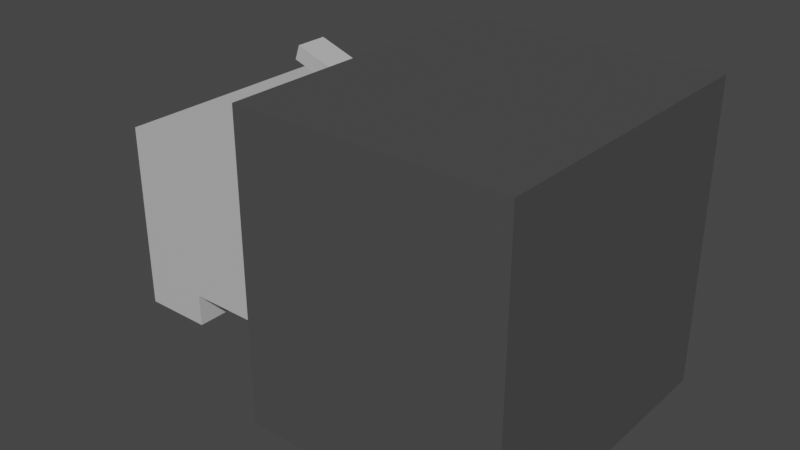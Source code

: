 # Source: Ethernet_Port.blend  (saved by Blender 2.90.8; exported with 4.5.12 LTS)
import bpy
from mathutils import Matrix  # noqa: F401  (used for matrix-valued properties, if any)

bpy.ops.wm.read_factory_settings(use_empty=True)
scene = bpy.context.scene
scene.name = 'Scene'

# ---- collections
col_collection = bpy.data.collections.new('Collection'); scene.collection.children.link(col_collection)

# ---- materials (node trees are filled in below, after node groups)
mat_light = bpy.data.materials.new('Light')
mat_light.use_transparent_shadow = False
mat_material_004 = bpy.data.materials.new('Material.004')
mat_material_004.use_transparent_shadow = False
mat_material_003 = bpy.data.materials.new('Material.003')
mat_material_003.use_transparent_shadow = False

# ---- material node trees
mat_light.use_nodes = True; mat_light.node_tree.nodes.clear()
_N = mat_light.node_tree.nodes; _L = mat_light.node_tree.links
n0 = _N.new('ShaderNodeBsdfPrincipled'); n0.name = 'Principled BSDF'; n0.location = (10, 300)
n0.distribution = 'GGX'
n0.subsurface_method = 'BURLEY'
n0.inputs[0].default_value = (0.8, 0.03478, 0.03824, 1.0)
n0.inputs[1].default_value = 0.2657
n0.inputs[2].default_value = 0.2681
n0.inputs[3].default_value = 1.45
n0.inputs[8].default_value = 1.0
n0.inputs[10].default_value = 0.04348
n0.inputs[27].default_value = (0.0, 0.0, 0.0, 1.0)
n0.inputs[28].default_value = 1.0
n1 = _N.new('ShaderNodeOutputMaterial'); n1.name = 'Material Output'; n1.location = (300, 300)
_L.new(n0.outputs[0], n1.inputs[0])
n1.is_active_output = True
mat_material_004.use_nodes = True; mat_material_004.node_tree.nodes.clear()
_N = mat_material_004.node_tree.nodes; _L = mat_material_004.node_tree.links
n0 = _N.new('ShaderNodeBsdfPrincipled'); n0.name = 'Principled BSDF'; n0.location = (10, 300)
n0.distribution = 'GGX'
n0.subsurface_method = 'BURLEY'
n0.inputs[0].default_value = (0.07324, 0.07324, 0.07324, 1.0)
n0.inputs[3].default_value = 1.45
n0.inputs[27].default_value = (0.0, 0.0, 0.0, 1.0)
n0.inputs[28].default_value = 1.0
n1 = _N.new('ShaderNodeOutputMaterial'); n1.name = 'Material Output'; n1.location = (300, 300)
_L.new(n0.outputs[0], n1.inputs[0])
n1.is_active_output = True
mat_material_003.use_nodes = True; mat_material_003.node_tree.nodes.clear()
_N = mat_material_003.node_tree.nodes; _L = mat_material_003.node_tree.links
n0 = _N.new('ShaderNodeBsdfPrincipled'); n0.name = 'Principled BSDF'; n0.location = (10, 300)
n0.distribution = 'GGX'
n0.subsurface_method = 'BURLEY'
n0.inputs[0].default_value = (0.5277, 0.5277, 0.5277, 1.0)
n0.inputs[3].default_value = 1.45
n0.inputs[27].default_value = (0.0, 0.0, 0.0, 1.0)
n0.inputs[28].default_value = 1.0
n1 = _N.new('ShaderNodeOutputMaterial'); n1.name = 'Material Output'; n1.location = (300, 300)
_L.new(n0.outputs[0], n1.inputs[0])
n1.is_active_output = True

# ---- world
world_world = bpy.data.worlds.new('World'); scene.world = world_world
world_world.use_nodes = True; world_world.node_tree.nodes.clear()
_N = world_world.node_tree.nodes; _L = world_world.node_tree.links
n0 = _N.new('ShaderNodeOutputWorld'); n0.name = 'World Output'; n0.location = (300, 300)
n1 = _N.new('ShaderNodeBackground'); n1.name = 'Background'; n1.location = (10, 300)
n1.inputs[0].default_value = (0.05088, 0.05088, 0.05088, 1.0)
_L.new(n1.outputs[0], n0.inputs[0])
n0.is_active_output = True
world_world.color = (0.05088, 0.05088, 0.05088)
world_world.use_sun_shadow = False
world_world.sun_shadow_jitter_overblur = 0.0

# ---- meshes
me_cube = bpy.data.meshes.new('Cube')
me_cube.from_pydata([(-1.0, -1.0, -1.0), (-1.0, -1.0, 1.0), (-1.0, 1.0, -1.0), (-1.0, 1.0, 1.0), (1.0, -1.0, -1.0), (1.0, -1.0, 1.0), (1.0, 1.0, -1.0), (1.0, 1.0, 1.0)], [], [(0, 1, 3, 2), (2, 3, 7, 6), (6, 7, 5, 4), (4, 5, 1, 0), (2, 6, 4, 0), (7, 3, 1, 5)])
_uv = me_cube.uv_layers.new(name='UVMap')
_uv.uv.foreach_set('vector', [0.375, 0.0, 0.625, 0.0, 0.625, 0.25, 0.375, 0.25, 0.375, 0.25, 0.625, 0.25, 0.625, 0.5, 0.375, 0.5, 0.375, 0.5, 0.625, 0.5, 0.625, 0.75, 0.375, 0.75, 0.375, 0.75, 0.625, 0.75, 0.625, 1.0, 0.375, 1.0, 0.125, 0.5, 0.375, 0.5, 0.375, 0.75, 0.125, 0.75, 0.625, 0.5, 0.875, 0.5, 0.875, 0.75, 0.625, 0.75])
me_cube.materials.append(mat_light)
me_cube.use_remesh_fix_poles = True
me_cube.use_remesh_preserve_attributes = False
me_cube.use_mirror_vertex_groups = False
me_cube.update()
me_cube_002 = bpy.data.meshes.new('Cube.002')
me_cube_002.from_pydata([(-1.0, -1.0, -1.0), (-1.0, -1.0, 1.0), (-1.0, 1.0, -1.0), (-1.0, 1.0, 1.0), (1.0, -1.0, -1.0), (1.0, -1.0, 1.0), (1.0, 1.0, -1.0), (1.0, 1.0, 1.0)], [], [(0, 1, 3, 2), (2, 3, 7, 6), (6, 7, 5, 4), (4, 5, 1, 0), (2, 6, 4, 0), (7, 3, 1, 5)])
_uv = me_cube_002.uv_layers.new(name='UVMap')
_uv.uv.foreach_set('vector', [0.375, 0.0, 0.625, 0.0, 0.625, 0.25, 0.375, 0.25, 0.375, 0.25, 0.625, 0.25, 0.625, 0.5, 0.375, 0.5, 0.375, 0.5, 0.625, 0.5, 0.625, 0.75, 0.375, 0.75, 0.375, 0.75, 0.625, 0.75, 0.625, 1.0, 0.375, 1.0, 0.125, 0.5, 0.375, 0.5, 0.375, 0.75, 0.125, 0.75, 0.625, 0.5, 0.875, 0.5, 0.875, 0.75, 0.625, 0.75])
me_cube_002.materials.append(mat_light)
me_cube_002.use_remesh_fix_poles = True
me_cube_002.use_remesh_preserve_attributes = False
me_cube_002.use_mirror_vertex_groups = False
me_cube_002.update()
me_cube_015 = bpy.data.meshes.new('Cube.015')
me_cube_015.from_pydata([(-0.9066, 0.6418, -0.5818), (-0.9066, 0.7345, -0.5818), (-0.09221, 0.6418, -0.5818), (-0.09221, 0.7345, -0.5818), (-0.9063, 0.641, -0.5818), (-0.7986, 0.641, -0.5818), (-0.9063, -0.6433, -0.5818), (-0.7986, -0.6433, -0.5818), (-0.9066, -0.7383, -0.5818), (-0.9066, -0.6455, -0.5818), (-0.09221, -0.7383, -0.5818), (-0.09221, -0.6455, -0.5818), (-0.08914, 0.7438, 0.4776), (-0.08914, -0.7438, 0.4776), (-0.74, -0.2049, 0.6719), (-0.6485, -0.2049, 0.7955), (-0.74, 0.2049, 0.6719), (-0.6485, 0.2049, 0.7955), (-0.1948, -0.2049, 0.4789), (-0.3449, -0.2049, 0.6277), (-0.1913, -0.2049, 0.4873), (-0.1922, -0.2049, 0.498), (-0.1977, -0.2049, 0.5107), (-0.2079, -0.2049, 0.5253), (-0.2226, -0.2049, 0.5413), (-0.2413, -0.2049, 0.5584), (-0.2636, -0.2049, 0.5761), (-0.2888, -0.2049, 0.5938), (-0.3162, -0.2049, 0.6111), (-0.3449, 0.2049, 0.6277), (-0.1948, 0.2049, 0.4789), (-0.3162, 0.2049, 0.6111), (-0.2888, 0.2049, 0.5938), (-0.2636, 0.2049, 0.5761), (-0.2413, 0.2049, 0.5584), (-0.2226, 0.2049, 0.5413), (-0.2079, 0.2049, 0.5253), (-0.1977, 0.2049, 0.5107), (-0.1922, 0.2049, 0.498), (-0.1913, 0.2049, 0.4873), (-0.3884, -0.2049, 0.4776), (-0.1957, -0.2049, 0.4776), (-0.3884, 0.2049, 0.4776), (-0.1957, 0.2049, 0.4776), (-0.08914, -0.7438, -0.5318), (-0.08914, 0.7438, -0.5318), (-0.09221, -0.7383, -0.5318), (-0.9066, -0.7383, -0.5318), (-0.09221, -0.6455, -0.5318), (-0.9066, -0.6455, -0.5318), (-0.7986, 0.641, -0.5318), (-0.7986, -0.6433, -0.5318), (-0.9063, -0.6433, -0.5318), (-0.9063, 0.641, -0.5318), (-0.09221, 0.6418, -0.5318), (-0.7934, 0.6418, -0.5318), (-0.9066, 0.6418, -0.5318), (-0.09221, 0.7345, -0.5318), (-0.1532, 0.7345, -0.5318), (-0.9066, 0.7345, -0.5318), (-0.74, 0.1022, 0.6719), (-0.7376, 0.1022, 0.6705), (-0.6779, 0.1022, 0.7558), (-0.6779, -0.1022, 0.7558), (-0.7376, -0.1022, 0.6705), (-0.74, -0.1022, 0.6719), (-1.0, -1.0, -1.0), (-1.0, -1.0, 1.0), (-1.0, 1.0, -1.0), (-1.0, 1.0, 1.0), (1.0, -1.0, -1.0), (1.0, -1.0, 1.0), (1.0, 1.0, -1.0), (1.0, 1.0, 1.0), (-1.0, -0.7438, -0.5318), (-1.0, 0.7438, 0.4776), (-1.0, -0.7438, 0.4776), (-1.0, 0.7438, -0.5318), (-1.0, -0.1022, 0.8519), (-1.0, 0.1022, 0.8519), (-1.0, 0.1022, 0.7488), (-1.0, 0.1022, 0.7492), (-1.0, -0.1022, 0.7488), (-1.0, -0.1, 0.4776), (-1.0, -0.1, 0.7488), (-0.7376, -0.1, 0.6705), (-0.7255, -0.1, 0.6639), (-1.0, 0.1, 0.7488), (-1.0, 0.1, 0.4776), (-0.7376, 0.1, 0.6705), (-0.7255, 0.1, 0.6639), (-0.3884, -0.2032, 0.4776), (-0.7213, 0.2032, 0.6616), (-0.8614, 0.2032, 0.4776), (-0.3884, 0.2032, 0.4776), (-0.7213, -0.2032, 0.6616), (-0.8614, -0.2032, 0.4776), (-0.7304, -0.1, 0.6496), (-0.7304, 0.1, 0.6496), (-0.8614, -0.1, 0.4776), (-0.8614, 0.1, 0.4776)], [], [(0, 1, 59, 56), (1, 3, 57, 58, 59), (3, 2, 54, 57), (2, 0, 56, 55, 54), (1, 0, 2, 3), (4, 5, 50, 53), (5, 7, 51, 50), (7, 6, 52, 51), (6, 4, 53, 52), (5, 4, 6, 7), (8, 9, 49, 47), (9, 11, 48, 49), (11, 10, 46, 48), (10, 8, 47, 46), (9, 8, 10, 11), (12, 42, 94, 93, 100, 88, 75), (14, 65, 63, 62, 60, 16, 17, 15), (16, 42, 43, 30, 39, 38, 37, 36, 35, 34, 33, 32, 31, 29, 17), (16, 60, 61, 89, 90, 86, 85, 64, 65, 14, 40, 91, 95, 92, 94, 42), (29, 31, 28, 19), (31, 32, 27, 28), (32, 33, 26, 27), (33, 34, 25, 26), (34, 35, 24, 25), (35, 36, 23, 24), (36, 37, 22, 23), (37, 38, 21, 22), (38, 39, 20, 21), (39, 30, 18, 20), (29, 19, 15, 17), (40, 14, 15, 19, 28, 27, 26, 25, 24, 23, 22, 21, 20, 18, 41), (43, 42, 12, 13, 41), (41, 18, 30, 43), (44, 13, 12, 45), (44, 45, 48, 46, 47), (49, 48, 45, 58, 57, 54, 55, 50, 51, 52), (62, 79, 81, 80, 61, 60), (61, 80, 87, 89), (66, 67, 76, 74, 77, 68), (68, 69, 73, 72), (72, 73, 71, 70), (70, 71, 67, 66), (68, 72, 70, 66), (73, 69, 67, 71), (68, 77, 75, 88, 87, 80, 81, 69), (69, 81, 79, 78, 76, 67), (78, 63, 65, 64, 82), (77, 45, 12, 75), (76, 13, 44, 74), (79, 62, 63, 78), (74, 44, 47, 49, 52, 53, 50, 55, 56, 59, 58, 45, 77), (86, 97, 99, 83, 84, 85), (90, 98, 97, 86), (84, 83, 76, 78, 82), (85, 84, 82, 64), (100, 98, 90, 89, 87, 88), (95, 96, 99, 97, 98, 100, 93, 92), (96, 95, 91), (92, 93, 94), (99, 96, 91, 40, 41, 13, 76, 83)])
_uv = me_cube_015.uv_layers.new(name='UVMap')
_uv.uv.foreach_set('vector', [0.375, 0.0, 0.375, 0.25, 0.493, 0.25, 0.493, 0.0, 0.375, 0.25, 0.375, 0.5, 0.493, 0.5, 0.493, 0.4813, 0.493, 0.25, 0.375, 0.5, 0.375, 0.75, 0.493, 0.75, 0.493, 0.5, 0.375, 0.75, 0.375, 1.0, 0.493, 1.0, 0.493, 0.9653, 0.493, 0.75, 0.125, 0.5, 0.125, 0.75, 0.375, 0.75, 0.375, 0.5, 0.375, 0.0, 0.375, 0.25, 0.493, 0.25, 0.493, 0.0, 0.375, 0.25, 0.375, 0.5, 0.493, 0.5, 0.493, 0.25, 0.375, 0.5, 0.375, 0.75, 0.493, 0.75, 0.493, 0.5, 0.375, 0.75, 0.375, 1.0, 0.493, 1.0, 0.493, 0.75, 0.125, 0.5, 0.125, 0.75, 0.375, 0.75, 0.375, 0.5, 0.375, 0.0, 0.375, 0.25, 0.493, 0.25, 0.493, 0.0, 0.375, 0.25, 0.375, 0.5, 0.493, 0.5, 0.493, 0.25, 0.375, 0.5, 0.375, 0.75, 0.493, 0.75, 0.493, 0.5, 0.375, 0.75, 0.375, 1.0, 0.493, 1.0, 0.493, 0.75, 0.125, 0.5, 0.125, 0.75, 0.375, 0.75, 0.375, 0.5, 0.625, 0.5, 0.6577, 0.5906, 0.6577, 0.5908, 0.7095, 0.5908, 0.7095, 0.6082, 0.7246, 0.6082, 0.7246, 0.5, 0.375, 0.0, 0.375, 0.06267, 0.5448, 0.06267, 0.5448, 0.1873, 0.375, 0.1873, 0.375, 0.25, 0.625, 0.25, 0.625, 0.0, 0.375, 0.25, 0.375, 0.43, 0.5279, 0.5, 0.5304, 0.5, 0.5453, 0.4997, 0.5599, 0.4986, 0.5738, 0.4968, 0.5867, 0.4943, 0.616, 0.491, 0.6448, 0.4872, 0.6559, 0.4829, 0.667, 0.4783, 0.6778, 0.4734, 0.625, 0.4054, 0.625, 0.25, 0.125, 0.5, 0.125, 0.5627, 0.1262, 0.5627, 0.1262, 0.564, 0.1324, 0.564, 0.1324, 0.686, 0.1262, 0.686, 0.1262, 0.6873, 0.125, 0.6873, 0.125, 0.75, 0.305, 0.75, 0.305, 0.749, 0.1345, 0.749, 0.1345, 0.501, 0.305, 0.501, 0.305, 0.5, 0.7196, 0.5, 0.6778, 0.4734, 0.6778, 0.7766, 0.7196, 0.75, 0.6778, 0.4734, 0.667, 0.4783, 0.667, 0.7717, 0.6778, 0.7766, 0.667, 0.4783, 0.6559, 0.4829, 0.6559, 0.7671, 0.667, 0.7717, 0.6559, 0.4829, 0.6448, 0.4872, 0.6448, 0.7628, 0.6559, 0.7671, 0.6448, 0.4872, 0.616, 0.491, 0.616, 0.759, 0.6448, 0.7628, 0.616, 0.491, 0.5867, 0.4943, 0.5867, 0.7557, 0.616, 0.759, 0.5867, 0.4943, 0.5738, 0.4968, 0.5738, 0.7532, 0.5867, 0.7557, 0.5738, 0.4968, 0.5599, 0.4986, 0.5599, 0.7514, 0.5738, 0.7532, 0.5599, 0.4986, 0.5453, 0.4997, 0.5453, 0.7503, 0.5599, 0.7514, 0.5453, 0.4997, 0.5304, 0.5, 0.5304, 0.75, 0.5453, 0.7503, 0.7196, 0.5, 0.7196, 0.75, 0.875, 0.75, 0.875, 0.5, 0.375, 0.82, 0.375, 1.0, 0.625, 1.0, 0.625, 0.8446, 0.6778, 0.7766, 0.667, 0.7717, 0.6559, 0.7671, 0.6448, 0.7628, 0.616, 0.759, 0.5867, 0.7557, 0.5738, 0.7532, 0.5599, 0.7514, 0.5453, 0.7503, 0.5304, 0.75, 0.5279, 0.75, 0.6367, 0.5906, 0.6577, 0.5906, 0.625, 0.5, 0.625, 0.75, 0.6367, 0.6594, 0.5279, 0.75, 0.5304, 0.75, 0.5304, 0.5, 0.5279, 0.5, 0.4184, 0.75, 0.625, 0.75, 0.625, 0.5, 0.4184, 0.5, 0.8248, 0.5133, 0.8248, 0.7367, 0.8244, 0.528, 0.8244, 0.5141, 0.7321, 0.5141, 0.7321, 0.528, 0.8244, 0.528, 0.8248, 0.7367, 0.8175, 0.7353, 0.8244, 0.7353, 0.8244, 0.7214, 0.7449, 0.7214, 0.7443, 0.7213, 0.7443, 0.5284, 0.7321, 0.5284, 0.625, 0.2885, 0.625, 0.374, 0.376, 0.3643, 0.375, 0.3643, 0.375, 0.2946, 0.3765, 0.2953, 0.1696, 0.5, 0.2393, 0.5, 0.2393, 0.5026, 0.1696, 0.5026, 0.375, 0.0, 0.625, 0.0, 0.5597, 0.03202, 0.4335, 0.03202, 0.4335, 0.218, 0.375, 0.25, 0.375, 0.25, 0.625, 0.25, 0.625, 0.5, 0.375, 0.5, 0.375, 0.5, 0.625, 0.5, 0.625, 0.75, 0.375, 0.75, 0.375, 0.75, 0.625, 0.75, 0.625, 1.0, 0.375, 1.0, 0.125, 0.5, 0.375, 0.5, 0.375, 0.75, 0.125, 0.75, 0.625, 0.5, 0.875, 0.5, 0.875, 0.75, 0.625, 0.75, 0.375, 0.25, 0.4335, 0.218, 0.5597, 0.218, 0.5597, 0.1375, 0.5936, 0.1375, 0.5936, 0.1378, 0.5937, 0.1378, 0.625, 0.25, 0.625, 0.25, 0.5937, 0.1378, 0.6065, 0.1378, 0.6065, 0.1122, 0.5597, 0.03202, 0.625, 0.0, 0.625, 0.876, 0.625, 0.9615, 0.3765, 0.9547, 0.375, 0.9554, 0.375, 0.8857, 0.4184, 0.4004, 0.4184, 0.5, 0.625, 0.5, 0.625, 0.4004, 0.625, 0.8496, 0.625, 0.75, 0.4184, 0.75, 0.4184, 0.8496, 0.751, 0.5, 0.8365, 0.5, 0.8365, 0.75, 0.751, 0.75, 0.7215, 0.5133, 0.8248, 0.5133, 0.7321, 0.5141, 0.7321, 0.528, 0.7321, 0.5284, 0.7321, 0.7213, 0.7443, 0.7213, 0.7449, 0.7214, 0.7321, 0.7214, 0.7321, 0.7353, 0.8175, 0.7353, 0.8248, 0.7367, 0.7215, 0.7367, 0.4066, 0.25, 0.414, 0.25, 0.5117, 0.2715, 0.5286, 0.3129, 0.3998, 0.3408, 0.4049, 0.2543, 0.4066, 0.0, 0.414, 0.0, 0.414, 0.25, 0.4066, 0.25, 0.5936, 0.1125, 0.5597, 0.1125, 0.5597, 0.03202, 0.6065, 0.1122, 0.5936, 0.1122, 0.1696, 0.7474, 0.2393, 0.7474, 0.2393, 0.75, 0.1696, 0.75, 0.5117, 0.9785, 0.414, 1.0, 0.4066, 1.0, 0.4049, 0.9957, 0.3998, 0.9092, 0.5286, 0.9371, 0.4543, 0.5, 0.6087, 0.5, 0.6087, 0.5635, 0.4643, 0.5635, 0.4643, 0.6865, 0.6087, 0.6865, 0.6087, 0.75, 0.4543, 0.75, 0.6087, 0.5, 0.4543, 0.5, 0.4511, 0.2979, 0.4543, 0.75, 0.6087, 0.75, 0.4511, 0.9521, 0.7095, 0.6418, 0.7095, 0.6592, 0.6577, 0.6592, 0.6577, 0.6594, 0.6367, 0.6594, 0.625, 0.75, 0.7246, 0.75, 0.7246, 0.6418])
me_cube_015.materials.append(mat_material_004)
me_cube_015.use_remesh_fix_poles = True
me_cube_015.use_remesh_preserve_attributes = False
me_cube_015.use_mirror_vertex_groups = False
me_cube_015.update()
me_cube_001 = bpy.data.meshes.new('Cube.001')
me_cube_001.from_pydata([(-0.01947, -0.008275, 0.08352), (-0.01691, -0.008275, 0.09096), (-0.01947, 0.008275, 0.08352), (-0.01691, 0.008275, 0.09096), (0.02272, 0.05198, -0.03621), (0.02272, 0.0595, -0.03621), (0.07955, 0.05198, -0.03621), (0.07955, 0.0595, -0.03621), (0.02275, 0.05192, -0.03621), (0.03026, 0.05192, -0.03621), (0.02275, -0.0521, -0.03621), (0.03026, -0.0521, -0.03621), (0.02272, -0.0598, -0.03621), (0.02272, -0.05229, -0.03621), (0.07955, -0.0598, -0.03621), (0.07955, -0.05229, -0.03621), (-0.07629, -0.0423, -0.0351), (-0.07629, -0.0423, 0.0351), (-0.07629, 0.0423, -0.0351), (-0.07629, 0.0423, 0.0351), (0.07977, 0.06025, 0.04931), (0.07977, -0.06025, 0.04931), (-0.07977, 0.06025, 0.04931), (-0.07977, 0.06025, -0.04931), (-0.07977, -0.06025, 0.04931), (-0.07977, -0.06025, -0.04931), (0.03435, -0.01659, 0.065), (0.04073, -0.01659, 0.07498), (0.03435, 0.01659, 0.065), (0.04073, 0.01659, 0.07498), (0.07239, -0.01659, 0.04942), (0.06192, -0.01659, 0.06143), (0.07264, -0.01659, 0.0501), (0.07258, -0.01659, 0.05096), (0.07219, -0.01659, 0.05199), (0.07148, -0.01659, 0.05317), (0.07045, -0.01659, 0.05446), (0.06915, -0.01659, 0.05584), (0.06759, -0.01659, 0.05726), (0.06583, -0.01659, 0.05869), (0.06392, -0.01659, 0.06009), (0.06192, 0.01659, 0.06143), (0.07239, 0.01659, 0.04942), (0.06392, 0.01659, 0.06009), (0.06583, 0.01659, 0.05869), (0.06759, 0.01659, 0.05726), (0.06915, 0.01659, 0.05584), (0.07045, 0.01659, 0.05446), (0.07148, 0.01659, 0.05317), (0.07219, 0.01659, 0.05199), (0.07258, 0.01659, 0.05096), (0.07264, 0.01659, 0.0501), (0.05888, -0.01659, 0.04931), (0.07233, -0.01659, 0.04931), (0.05888, 0.01659, 0.04931), (0.07233, 0.01659, 0.04931), (-0.008421, -0.008421, -0.008421), (-0.008421, -0.008421, 0.008421), (-0.008421, 0.008421, -0.008421), (-0.008421, 0.008421, 0.008421), (0.008421, -0.008421, -0.008421), (0.008421, -0.008421, 0.008421), (0.008421, 0.008421, -0.008421), (0.008421, 0.008421, 0.008421), (0.07977, -0.06025, -0.03218), (-0.04314, -0.06025, -0.03218), (-0.04314, 0.06025, -0.03218), (0.07977, 0.06025, -0.03218), (-0.04314, -0.06025, -0.04931), (-0.04314, 0.06025, -0.04931), (-0.07977, -0.0423, -0.0351), (-0.07977, -0.0423, 0.0351), (-0.07977, 0.0423, 0.0351), (-0.07977, 0.0423, -0.0351), (0.07955, -0.0598, -0.03218), (0.02272, -0.0598, -0.03218), (0.07955, -0.05229, -0.03218), (0.02272, -0.05229, -0.03218), (0.03026, 0.05192, -0.03218), (0.03026, -0.0521, -0.03218), (0.02275, -0.0521, -0.03218), (0.02275, 0.05192, -0.03218), (0.07955, 0.05198, -0.03218), (0.03062, 0.05198, -0.03218), (0.02272, 0.05198, -0.03218), (0.07955, 0.0595, -0.03218), (0.0753, 0.0595, -0.03218), (0.02272, 0.0595, -0.03218), (0.03435, 0.008275, 0.065), (0.03452, 0.008275, 0.06489), (0.03868, 0.008275, 0.07177), (0.03868, -0.008275, 0.07177), (0.03452, -0.008275, 0.06489), (0.03435, -0.008275, 0.065)], [], [(2, 0, 1, 3), (0, 92, 93, 91, 1), (3, 1, 91, 90), (4, 84, 87, 5), (5, 87, 86, 85, 7), (7, 85, 82, 6), (6, 82, 83, 84, 4), (5, 7, 6, 4), (8, 81, 78, 9), (9, 78, 79, 11), (11, 79, 80, 10), (10, 80, 81, 8), (9, 11, 10, 8), (12, 75, 77, 13), (13, 77, 76, 15), (15, 76, 74, 14), (14, 74, 75, 12), (13, 15, 14, 12), (18, 16, 17, 19), (16, 70, 71, 17), (19, 17, 71, 72), (20, 22, 24, 21, 53, 52, 54), (25, 24, 71, 70, 73, 23), (23, 69, 68, 25), (23, 22, 20, 67, 66, 69), (26, 27, 29, 28, 88, 90, 91, 93), (28, 29, 41, 43, 44, 45, 46, 47, 48, 49, 50, 51, 42, 55, 54), (28, 54, 52, 26, 93, 92, 89, 88), (41, 31, 40, 43), (43, 40, 39, 44), (44, 39, 38, 45), (45, 38, 37, 46), (46, 37, 36, 47), (47, 36, 35, 48), (48, 35, 34, 49), (49, 34, 33, 50), (50, 33, 32, 51), (51, 32, 30, 42), (41, 29, 27, 31), (52, 53, 30, 32, 33, 34, 35, 36, 37, 38, 39, 40, 31, 27, 26), (55, 53, 21, 20, 54), (53, 55, 42, 30), (56, 57, 59, 58), (58, 59, 63, 62), (62, 63, 61, 60), (60, 61, 57, 56), (58, 62, 60, 56), (63, 59, 57, 61), (66, 65, 68, 69), (68, 65, 64, 21, 24, 25), (64, 67, 20, 21), (65, 66, 67, 86, 87, 84, 83, 78, 81, 80, 77, 75, 64), (73, 18, 19, 72), (23, 73, 72, 71, 24, 22), (70, 16, 18, 73), (64, 75, 74, 76, 67), (77, 80, 79, 78, 83, 82, 85, 86, 67, 76), (90, 88, 89, 2, 3), (89, 92, 0, 2)])
_uv = me_cube_001.uv_layers.new(name='UVMap')
_uv.uv.foreach_set('vector', [0.375, 0.5, 0.375, 0.75, 0.625, 0.75, 0.625, 0.5, 0.375, 0.75, 0.375, 0.9554, 0.3765, 0.9547, 0.625, 0.9615, 0.625, 0.75, 0.625, 0.5, 0.625, 0.75, 0.8365, 0.75, 0.8365, 0.5, 0.375, 0.0, 0.493, 0.0, 0.493, 0.25, 0.375, 0.25, 0.375, 0.25, 0.493, 0.25, 0.493, 0.4813, 0.493, 0.5, 0.375, 0.5, 0.375, 0.5, 0.493, 0.5, 0.493, 0.75, 0.375, 0.75, 0.375, 0.75, 0.493, 0.75, 0.493, 0.9653, 0.493, 1.0, 0.375, 1.0, 0.125, 0.5, 0.375, 0.5, 0.375, 0.75, 0.125, 0.75, 0.375, 0.0, 0.493, 0.0, 0.493, 0.25, 0.375, 0.25, 0.375, 0.25, 0.493, 0.25, 0.493, 0.5, 0.375, 0.5, 0.375, 0.5, 0.493, 0.5, 0.493, 0.75, 0.375, 0.75, 0.375, 0.75, 0.493, 0.75, 0.493, 1.0, 0.375, 1.0, 0.125, 0.5, 0.375, 0.5, 0.375, 0.75, 0.125, 0.75, 0.375, 0.0, 0.493, 0.0, 0.493, 0.25, 0.375, 0.25, 0.375, 0.25, 0.493, 0.25, 0.493, 0.5, 0.375, 0.5, 0.375, 0.5, 0.493, 0.5, 0.493, 0.75, 0.375, 0.75, 0.375, 0.75, 0.493, 0.75, 0.493, 1.0, 0.375, 1.0, 0.125, 0.5, 0.375, 0.5, 0.375, 0.75, 0.125, 0.75, 0.375, 0.5, 0.375, 0.75, 0.625, 0.75, 0.625, 0.5, 0.375, 0.75, 0.375, 0.7624, 0.625, 0.7624, 0.625, 0.75, 0.625, 0.5, 0.625, 0.75, 0.6374, 0.75, 0.6374, 0.5, 0.625, 0.5, 0.875, 0.5, 0.875, 0.75, 0.625, 0.75, 0.6367, 0.6594, 0.6577, 0.6594, 0.6577, 0.5906, 0.375, 0.0, 0.625, 0.0, 0.589, 0.03724, 0.411, 0.03724, 0.411, 0.2128, 0.375, 0.25, 0.125, 0.5, 0.1824, 0.5, 0.1824, 0.75, 0.125, 0.75, 0.375, 0.25, 0.625, 0.25, 0.625, 0.5, 0.4184, 0.5, 0.4184, 0.3074, 0.375, 0.3074, 0.375, 0.0, 0.625, 0.0, 0.625, 0.25, 0.375, 0.25, 0.375, 0.1873, 0.5448, 0.1873, 0.5448, 0.06267, 0.375, 0.06267, 0.375, 0.25, 0.625, 0.25, 0.625, 0.4054, 0.6778, 0.4734, 0.667, 0.4783, 0.6559, 0.4829, 0.6448, 0.4872, 0.616, 0.491, 0.5867, 0.4943, 0.5738, 0.4968, 0.5599, 0.4986, 0.5453, 0.4997, 0.5304, 0.5, 0.5279, 0.5, 0.375, 0.43, 0.125, 0.5, 0.305, 0.5, 0.305, 0.75, 0.125, 0.75, 0.125, 0.6873, 0.1262, 0.6873, 0.1262, 0.5627, 0.125, 0.5627, 0.7196, 0.5, 0.7196, 0.75, 0.6778, 0.7766, 0.6778, 0.4734, 0.6778, 0.4734, 0.6778, 0.7766, 0.667, 0.7717, 0.667, 0.4783, 0.667, 0.4783, 0.667, 0.7717, 0.6559, 0.7671, 0.6559, 0.4829, 0.6559, 0.4829, 0.6559, 0.7671, 0.6448, 0.7628, 0.6448, 0.4872, 0.6448, 0.4872, 0.6448, 0.7628, 0.616, 0.759, 0.616, 0.491, 0.616, 0.491, 0.616, 0.759, 0.5867, 0.7557, 0.5867, 0.4943, 0.5867, 0.4943, 0.5867, 0.7557, 0.5738, 0.7532, 0.5738, 0.4968, 0.5738, 0.4968, 0.5738, 0.7532, 0.5599, 0.7514, 0.5599, 0.4986, 0.5599, 0.4986, 0.5599, 0.7514, 0.5453, 0.7503, 0.5453, 0.4997, 0.5453, 0.4997, 0.5453, 0.7503, 0.5304, 0.75, 0.5304, 0.5, 0.7196, 0.5, 0.875, 0.5, 0.875, 0.75, 0.7196, 0.75, 0.375, 0.82, 0.5279, 0.75, 0.5304, 0.75, 0.5453, 0.7503, 0.5599, 0.7514, 0.5738, 0.7532, 0.5867, 0.7557, 0.616, 0.759, 0.6448, 0.7628, 0.6559, 0.7671, 0.667, 0.7717, 0.6778, 0.7766, 0.625, 0.8446, 0.625, 1.0, 0.375, 1.0, 0.6367, 0.5906, 0.6367, 0.6594, 0.625, 0.75, 0.625, 0.5, 0.6577, 0.5906, 0.5279, 0.75, 0.5279, 0.5, 0.5304, 0.5, 0.5304, 0.75, 0.375, 0.0, 0.625, 0.0, 0.625, 0.25, 0.375, 0.25, 0.375, 0.25, 0.625, 0.25, 0.625, 0.5, 0.375, 0.5, 0.375, 0.5, 0.625, 0.5, 0.625, 0.75, 0.375, 0.75, 0.375, 0.75, 0.625, 0.75, 0.625, 1.0, 0.375, 1.0, 0.125, 0.5, 0.375, 0.5, 0.375, 0.75, 0.125, 0.75, 0.625, 0.5, 0.875, 0.5, 0.875, 0.75, 0.625, 0.75, 0.625, 0.7367, 0.625, 0.5133, 0.5248, 0.5133, 0.5248, 0.7367, 0.375, 0.9426, 0.4184, 0.9426, 0.4184, 0.75, 0.625, 0.75, 0.625, 1.0, 0.375, 1.0, 0.4184, 0.75, 0.4184, 0.5, 0.625, 0.5, 0.625, 0.75, 0.625, 0.5133, 0.625, 0.7367, 0.8248, 0.7367, 0.8175, 0.7353, 0.7321, 0.7353, 0.7321, 0.7214, 0.7449, 0.7214, 0.7443, 0.7213, 0.7321, 0.7213, 0.7321, 0.5284, 0.7321, 0.528, 0.7321, 0.5141, 0.8248, 0.5133, 0.375, 0.4876, 0.375, 0.5, 0.625, 0.5, 0.625, 0.4876, 0.375, 0.25, 0.411, 0.2128, 0.589, 0.2128, 0.589, 0.03724, 0.625, 0.0, 0.625, 0.25, 0.3626, 0.75, 0.375, 0.75, 0.375, 0.5, 0.3626, 0.5, 0.8248, 0.5133, 0.7321, 0.5141, 0.8244, 0.5141, 0.8244, 0.528, 0.8248, 0.7367, 0.7321, 0.528, 0.7321, 0.5284, 0.7443, 0.5284, 0.7443, 0.7213, 0.7449, 0.7214, 0.8244, 0.7214, 0.8244, 0.7353, 0.8175, 0.7353, 0.8248, 0.7367, 0.8244, 0.528, 0.625, 0.2885, 0.3765, 0.2953, 0.375, 0.2946, 0.375, 0.5, 0.625, 0.5, 0.1696, 0.5, 0.1696, 0.75, 0.375, 0.75, 0.375, 0.5])
me_cube_001.materials.append(mat_material_003)
me_cube_001.use_remesh_fix_poles = True
me_cube_001.use_remesh_preserve_attributes = False
me_cube_001.use_mirror_vertex_groups = False
me_cube_001.update()

# ---- objects
ob_cube = bpy.data.objects.new('Cube', me_cube)
ob_cube_001 = bpy.data.objects.new('Cube.001', me_cube_002)
ob_port = bpy.data.objects.new('Port', me_cube_015)
ob_connector = bpy.data.objects.new('Connector', me_cube_001)

# ---- transforms, parenting, visibility, modifiers, constraints
ob_cube.location = (0.01751, 0.0446, 0.06737)
ob_cube.scale = (-0.004448, -0.01585, -0.009371)
ob_cube.lineart.crease_threshold = 0.0
ob_cube_001.location = (0.01751, -0.04416, 0.06737)
ob_cube_001.scale = (-0.004448, -0.01585, -0.009371)
ob_cube_001.lineart.crease_threshold = 0.0
ob_port.location = (0.08599, 0.0, 0.01076)
ob_port.scale = (0.06978, 0.081, 0.08073)
ob_port.lineart.crease_threshold = 0.0
ob_connector.location = (0.0, 0.0, 0.0)
ob_connector.lineart.crease_threshold = 0.0

# ---- collection membership
scene.collection.objects.link(ob_cube)
scene.collection.objects.link(ob_cube_001)
col_collection.objects.link(ob_port)
col_collection.objects.link(ob_connector)

# ---- scene / render settings (as saved in the file)
scene.frame_start = 1; scene.frame_end = 250; scene.frame_set(1)
scene.render.engine = 'BLENDER_EEVEE_NEXT'
scene.cycles.use_denoising = False
scene.cycles.samples = 128
scene.cycles.sampling_pattern = 'TABULATED_SOBOL'
scene.cycles.use_adaptive_sampling = False
scene.cycles.use_light_tree = False
scene.view_settings.view_transform = 'Filmic'
bpy.context.view_layer.update()

# ---- added for rendering (the .blend has no active camera and no usable light): camera, sun
cam_auto = bpy.data.cameras.new('AutoCamera')
cam_auto.lens = 50.0
cam_auto.sensor_width = 36.0
cam_auto.clip_end = 1000.0
ob_auto_camera = bpy.data.objects.new('AutoCamera', cam_auto)
scene.collection.objects.link(ob_auto_camera)
ob_auto_camera.location = (0.341759, -0.364511, 0.253765)
ob_auto_camera.rotation_euler = (1.09748, -7.21219e-08, 0.694738)
scene.camera = ob_auto_camera
light_auto_sun = bpy.data.lights.new('AutoSun', 'SUN')
light_auto_sun.energy = 3.0
light_auto_sun.angle = 0.0523599
ob_auto_sun = bpy.data.objects.new('AutoSun', light_auto_sun)
scene.collection.objects.link(ob_auto_sun)
ob_auto_sun.rotation_euler = (0.872665, 0.174533, 0.523599)
bpy.context.view_layer.update()
